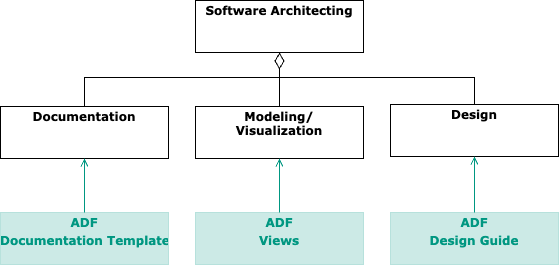

The diagram above was exported from draw.io. Its source (the exported page's mxGraphModel, read from the mxfile embedded in the PNG):
<mxGraphModel dx="-80" dy="515" grid="0" gridSize="10" guides="1" tooltips="1" connect="1" arrows="1" fold="1" page="0" pageScale="1" pageWidth="827" pageHeight="1169" background="#ffffff" math="0" shadow="0">
  <root>
    <mxCell id="0" />
    <mxCell id="1" parent="0" />
    <mxCell id="10" value="&lt;p style=&quot;margin: 0px ; margin-top: 4px ; text-align: center&quot;&gt;&lt;b&gt;Software Architecting&lt;/b&gt;&lt;/p&gt;" style="verticalAlign=top;align=left;overflow=fill;fontSize=12;fontFamily=Verdana;html=1;fillColor=#FFFFFF;fontColor=#000000;" parent="1" vertex="1">
      <mxGeometry x="873" y="203" width="168" height="52" as="geometry" />
    </mxCell>
    <mxCell id="11" value="" style="endArrow=none;html=1;endSize=12;startArrow=diamondThin;startSize=14;startFill=0;edgeStyle=orthogonalEdgeStyle;align=left;verticalAlign=bottom;dashed=0;fillColor=#000000;fontFamily=Verdana;fontSize=12;endFill=0;rounded=0;fontColor=#000000;" parent="1" source="10" target="12" edge="1">
      <mxGeometry x="-1" y="3" relative="1" as="geometry">
        <mxPoint x="847" y="288" as="sourcePoint" />
        <mxPoint x="957" y="288" as="targetPoint" />
      </mxGeometry>
    </mxCell>
    <mxCell id="12" value="&lt;p style=&quot;margin: 0px ; margin-top: 4px ; text-align: center&quot;&gt;&lt;b&gt;Modeling/&lt;br&gt;Visualization&lt;/b&gt;&lt;/p&gt;" style="verticalAlign=top;align=left;overflow=fill;fontSize=12;fontFamily=Verdana;html=1;fillColor=#FFFFFF;fontColor=#000000;" parent="1" vertex="1">
      <mxGeometry x="873" y="309" width="168" height="52" as="geometry" />
    </mxCell>
    <mxCell id="13" value="" style="endArrow=none;html=1;endSize=12;startArrow=diamondThin;startSize=14;startFill=0;edgeStyle=orthogonalEdgeStyle;align=left;verticalAlign=bottom;dashed=0;fillColor=#000000;fontFamily=Verdana;fontSize=12;endFill=0;rounded=0;fontColor=#000000;exitX=0.5;exitY=1;exitDx=0;exitDy=0;" parent="1" source="10" target="14" edge="1">
      <mxGeometry x="-1" y="3" relative="1" as="geometry">
        <mxPoint x="885" y="206" as="sourcePoint" />
        <mxPoint x="967" y="298" as="targetPoint" />
        <Array as="points">
          <mxPoint x="957" y="280" />
          <mxPoint x="762" y="280" />
        </Array>
      </mxGeometry>
    </mxCell>
    <mxCell id="14" value="&lt;p style=&quot;margin: 0px ; margin-top: 4px ; text-align: center&quot;&gt;&lt;b&gt;Documentation&lt;/b&gt;&lt;/p&gt;" style="verticalAlign=top;align=left;overflow=fill;fontSize=12;fontFamily=Verdana;html=1;fillColor=#FFFFFF;fontColor=#000000;" parent="1" vertex="1">
      <mxGeometry x="678" y="309" width="168" height="52" as="geometry" />
    </mxCell>
    <mxCell id="15" value="" style="endArrow=none;html=1;endSize=12;startArrow=diamondThin;startSize=14;startFill=0;edgeStyle=orthogonalEdgeStyle;align=left;verticalAlign=bottom;dashed=0;fillColor=#000000;fontFamily=Verdana;fontSize=12;endFill=0;rounded=0;fontColor=#000000;exitX=0.5;exitY=1;exitDx=0;exitDy=0;" parent="1" source="10" target="16" edge="1">
      <mxGeometry x="-1" y="3" relative="1" as="geometry">
        <mxPoint x="895" y="216" as="sourcePoint" />
        <mxPoint x="977" y="308" as="targetPoint" />
        <Array as="points">
          <mxPoint x="957" y="280" />
          <mxPoint x="1152" y="280" />
        </Array>
      </mxGeometry>
    </mxCell>
    <mxCell id="16" value="&lt;p style=&quot;margin: 0px ; margin-top: 4px ; text-align: center&quot;&gt;&lt;b&gt;Design&lt;/b&gt;&lt;/p&gt;" style="verticalAlign=top;align=left;overflow=fill;fontSize=12;fontFamily=Verdana;html=1;fillColor=#FFFFFF;fontColor=#000000;" parent="1" vertex="1">
      <mxGeometry x="1068" y="307" width="168" height="52" as="geometry" />
    </mxCell>
    <mxCell id="18" value="&lt;p style=&quot;margin: 0px ; margin-top: 4px ; text-align: center&quot;&gt;&lt;b&gt;ADF&lt;/b&gt;&lt;/p&gt;&lt;p style=&quot;margin: 0px ; margin-top: 4px ; text-align: center&quot;&gt;&lt;b&gt;Documentation Template&lt;/b&gt;&lt;/p&gt;" style="verticalAlign=top;align=left;overflow=fill;fontSize=12;fontFamily=Verdana;html=1;fillColor=#009781;fontColor=#009781;opacity=20;strokeColor=#009781;" parent="1" vertex="1">
      <mxGeometry x="678" y="415" width="168" height="52" as="geometry" />
    </mxCell>
    <mxCell id="20" value="&lt;p style=&quot;margin: 0px ; margin-top: 4px ; text-align: center&quot;&gt;&lt;b&gt;ADF&lt;/b&gt;&lt;/p&gt;&lt;p style=&quot;margin: 0px ; margin-top: 4px ; text-align: center&quot;&gt;&lt;b&gt;Views&lt;/b&gt;&lt;/p&gt;" style="verticalAlign=top;align=left;overflow=fill;fontSize=12;fontFamily=Verdana;html=1;fillColor=#009781;fontColor=#009781;opacity=20;strokeColor=#009781;" parent="1" vertex="1">
      <mxGeometry x="873" y="415" width="168" height="52" as="geometry" />
    </mxCell>
    <mxCell id="22" value="&lt;p style=&quot;margin: 0px ; margin-top: 4px ; text-align: center&quot;&gt;&lt;b&gt;ADF&lt;/b&gt;&lt;/p&gt;&lt;p style=&quot;margin: 0px ; margin-top: 4px ; text-align: center&quot;&gt;&lt;b&gt;Design Guide&lt;/b&gt;&lt;/p&gt;" style="verticalAlign=top;align=left;overflow=fill;fontSize=12;fontFamily=Verdana;html=1;fillColor=#009781;fontColor=#009781;opacity=20;strokeColor=#009781;" parent="1" vertex="1">
      <mxGeometry x="1068" y="415" width="168" height="52" as="geometry" />
    </mxCell>
    <mxCell id="23" value="" style="endArrow=open;html=1;fillColor=#000000;fontFamily=Verdana;fontSize=12;endFill=0;rounded=0;strokeColor=#009781;" parent="1" source="18" target="14" edge="1">
      <mxGeometry width="50" height="50" relative="1" as="geometry">
        <mxPoint x="561" y="178" as="sourcePoint" />
        <mxPoint x="631" y="178" as="targetPoint" />
      </mxGeometry>
    </mxCell>
    <mxCell id="24" value="" style="endArrow=open;html=1;fillColor=#000000;fontFamily=Verdana;fontSize=12;endFill=0;rounded=0;strokeColor=#009781;" parent="1" source="20" target="12" edge="1">
      <mxGeometry width="50" height="50" relative="1" as="geometry">
        <mxPoint x="772" y="425" as="sourcePoint" />
        <mxPoint x="772" y="371" as="targetPoint" />
      </mxGeometry>
    </mxCell>
    <mxCell id="25" value="" style="endArrow=open;html=1;fillColor=#000000;fontFamily=Verdana;fontSize=12;endFill=0;rounded=0;strokeColor=#009781;" parent="1" source="22" target="16" edge="1">
      <mxGeometry width="50" height="50" relative="1" as="geometry">
        <mxPoint x="782" y="435" as="sourcePoint" />
        <mxPoint x="782" y="381" as="targetPoint" />
      </mxGeometry>
    </mxCell>
  </root>
</mxGraphModel>